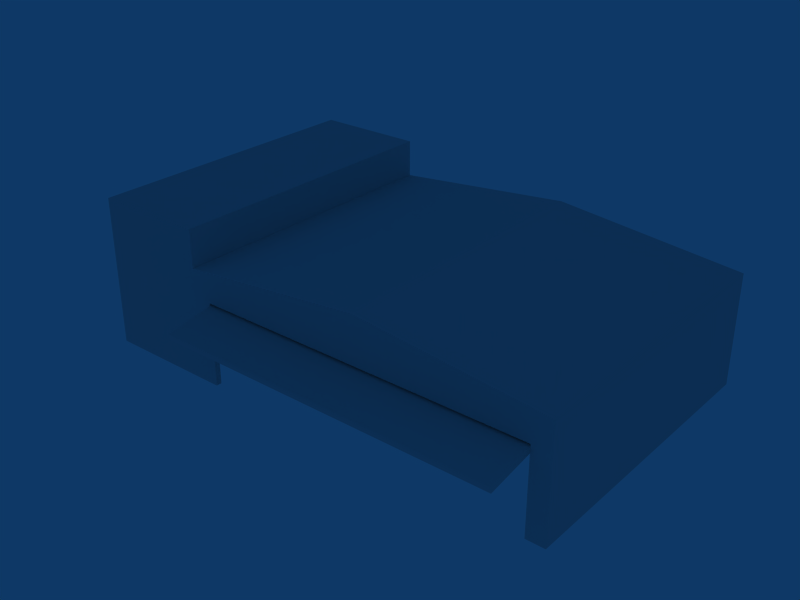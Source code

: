 # Source: ebzw_building_ref_005.blend  (saved by Blender 2.79.0; exported with 4.5.12 LTS)
import bpy
from mathutils import Matrix  # noqa: F401  (used for matrix-valued properties, if any)

bpy.ops.wm.read_factory_settings(use_empty=True)
scene = bpy.context.scene
scene.name = 'Scene'

# ---- collections
col_collection_1 = bpy.data.collections.new('Collection 1'); scene.collection.children.link(col_collection_1)

# ---- materials (node trees are filled in below, after node groups)
mat_material = bpy.data.materials.new('Material')
mat_material.alpha_threshold = 0.0
mat_material.roughness = 0.5

# ---- material node trees

# ---- world
world_world = bpy.data.worlds.new('World'); scene.world = world_world
world_world.color = (0.05656, 0.2208, 0.4)
world_world.use_sun_shadow = False
world_world.sun_shadow_jitter_overblur = 0.0
world_world.cycles.sampling_method = 'NONE'
world_world.cycles.sample_map_resolution = 256

# ---- meshes
me_cube_003 = bpy.data.meshes.new('Cube.003')
me_cube_003.from_pydata([(9.0, 0.15, 2.4), (-9.0, 0.15, 2.4), (9.0, 0.15, -2.4), (-9.0, 0.15, -2.4), (9.0, -0.15, -2.4), (-9.0, -0.15, -2.4), (-9.0, -0.15, 2.4), (9.0, -0.15, 2.4)], [], [(1, 0, 2, 3), (2, 4, 5, 3), (3, 5, 6, 1), (0, 7, 4, 2), (7, 0, 1, 6), (5, 4, 7, 6)])
_uv = me_cube_003.uv_layers.new(name='UVTex')
_uv.uv.foreach_set('vector', [0.03125, 0.2812, 0.2188, 0.2812, 0.2188, 0.4688, 0.03125, 0.4688, 0.03125, 0.2812, 0.2188, 0.2812, 0.2188, 0.4688, 0.03125, 0.4688, 0.03125, 0.2812, 0.2188, 0.2812, 0.2188, 0.4688, 0.03125, 0.4688, 0.03125, 0.2812, 0.2188, 0.2812, 0.2188, 0.4688, 0.03125, 0.4688, 0.03125, 0.2812, 0.2188, 0.2812, 0.2188, 0.4688, 0.03125, 0.4688, 0.03125, 0.2812, 0.2188, 0.2812, 0.2188, 0.4688, 0.03125, 0.4688])
me_cube_003.materials.append(mat_material)
me_cube_003.use_remesh_preserve_volume = False
me_cube_003.use_remesh_preserve_attributes = False
me_cube_003.use_mirror_vertex_groups = False
me_cube_003.update()
me_cube_001 = bpy.data.meshes.new('Cube.001')
me_cube_001.from_pydata([(-10.0, -8.0, -1.0), (10.0, -8.0, -1.0), (-9.0, -8.0, -1.0), (9.0, -8.0, -1.0), (-9.0, -8.0, 5.0), (9.0, -8.0, 5.0), (-10.0, -8.0, 3.5), (10.0, -8.0, 3.5), (-9.0, -8.0, 3.5), (9.0, -8.0, 3.5), (10.0, 8.0, -1.0), (-10.0, 8.0, -1.0), (10.0, 8.0, 5.0), (10.0, -8.0, 5.0), (-10.0, -8.0, 5.0), (-10.0, 8.0, 5.0), (1.907e-06, 8.0, -1.0), (-4.768e-06, -8.0, 6.0), (1.907e-06, 8.0, 6.0), (-16.0, 8.0, -1.0), (-16.0, 8.0, 5.0), (-16.0, -8.0, -1.0), (-16.0, -8.0, 5.0), (-16.0, 8.0, 7.0), (-16.0, -8.0, 7.0), (-10.0, -8.0, 7.0), (-10.0, 8.0, 7.0), (-9.0, -7.7, -1.0), (-9.0, -7.7, 3.5), (9.0, -7.7, -1.0), (9.0, -7.7, 3.5)], [], [(6, 0, 2, 8), (8, 4, 14, 6), (9, 5, 4, 8), (1, 7, 9, 3), (7, 13, 5, 9), (10, 12, 13, 1), (12, 18, 17, 13), (18, 15, 14, 17), (10, 16, 18, 12), (16, 11, 15, 18), (15, 11, 19, 20), (0, 14, 22, 21), (21, 22, 20, 19), (20, 22, 24, 23), (22, 14, 25, 24), (15, 20, 23, 26), (14, 15, 26, 25), (25, 26, 23, 24), (13, 17, 14), (8, 2, 27, 28), (3, 9, 30, 29), (9, 8, 28, 30)])
_uv = me_cube_001.uv_layers.new(name='UVTex')
_uv.uv.foreach_set('vector', [0.2812, 0.03125, 0.4688, 0.03125, 0.4688, 0.2188, 0.2812, 0.2188, 0.2812, 0.03125, 0.4688, 0.03125, 0.4688, 0.2188, 0.2812, 0.2188, 0.2812, 0.03125, 0.4688, 0.03125, 0.4688, 0.2188, 0.2812, 0.2188, 0.2812, 0.03125, 0.4688, 0.03125, 0.4688, 0.2188, 0.2812, 0.2188, 0.2812, 0.03125, 0.4688, 0.03125, 0.4688, 0.2188, 0.2812, 0.2188, 0.2812, 0.03125, 0.4688, 0.03125, 0.4688, 0.2188, 0.2812, 0.2188, 0.03125, 0.2812, 0.2188, 0.2812, 0.2188, 0.4688, 0.03125, 0.4688, 0.03125, 0.2812, 0.2188, 0.2812, 0.2188, 0.4688, 0.03125, 0.4688, 0.2812, 0.03125, 0.4688, 0.03125, 0.4688, 0.2188, 0.2812, 0.2188, 0.2812, 0.03125, 0.4688, 0.03125, 0.4688, 0.2188, 0.2812, 0.2188, 0.2812, 0.03125, 0.4688, 0.03125, 0.4688, 0.2188, 0.2812, 0.2188, 0.2812, 0.03125, 0.4688, 0.03125, 0.4688, 0.2188, 0.2812, 0.2188, 0.2812, 0.03125, 0.4688, 0.03125, 0.4688, 0.2188, 0.2812, 0.2188, 0.2812, 0.03125, 0.4688, 0.03125, 0.4688, 0.2188, 0.2812, 0.2188, 0.2812, 0.03125, 0.4688, 0.03125, 0.4688, 0.2188, 0.2812, 0.2188, 0.2812, 0.03125, 0.4688, 0.03125, 0.4688, 0.2188, 0.2812, 0.2188, 0.2812, 0.03125, 0.4688, 0.03125, 0.4688, 0.2188, 0.2812, 0.2188, 0.03125, 0.2812, 0.2188, 0.2812, 0.2188, 0.4688, 0.03125, 0.4688, 0.2812, 0.03125, 0.4688, 0.03125, 0.4688, 0.2188, 0.2812, 0.03125, 0.4688, 0.03125, 0.4688, 0.2188, 0.2812, 0.2188, 0.2812, 0.03125, 0.4688, 0.03125, 0.4688, 0.2188, 0.2812, 0.2188, 0.2812, 0.03125, 0.4688, 0.03125, 0.4688, 0.2188, 0.2812, 0.2188])
me_cube_001.materials.append(mat_material)
me_cube_001.use_remesh_preserve_volume = False
me_cube_001.use_remesh_preserve_attributes = False
me_cube_001.use_mirror_vertex_groups = False
me_cube_001.update()

# ---- objects
ob_cube_002 = bpy.data.objects.new('Cube.002', me_cube_003)
ob_cube = bpy.data.objects.new('Cube', me_cube_001)

# ---- transforms, parenting, visibility, modifiers, constraints
ob_cube_002.location = (0.0, -8.15, 4.196)
ob_cube_002.rotation_euler = (-1.396, -2.187e-16, 1.835e-16)
ob_cube_002.lock_rotations_4d = False
ob_cube_002.empty_display_type = 'ARROWS'
ob_cube_002.lineart.crease_threshold = 0.0
ob_cube.location = (0.0, 0.0, 1.0)
ob_cube.lock_rotations_4d = False
ob_cube.empty_display_type = 'ARROWS'
ob_cube.lineart.crease_threshold = 0.0

# ---- collection membership
col_collection_1.objects.link(ob_cube_002)
col_collection_1.objects.link(ob_cube)

# ---- scene / render settings (as saved in the file)
scene.frame_start = 1; scene.frame_end = 250; scene.frame_set(1)
scene.render.engine = 'BLENDER_EEVEE_NEXT'
scene.render.image_settings.file_format = 'JPEG'
scene.render.image_settings.color_mode = 'RGB'
scene.render.image_settings.compression = 90
scene.render.resolution_x = 800
scene.render.resolution_y = 600
scene.render.pixel_aspect_x = 100.0
scene.render.pixel_aspect_y = 100.0
scene.render.fps = 25
scene.render.dither_intensity = 0.0
scene.render.use_compositing = False
scene.render.use_sequencer = False
scene.render.bake_margin = 2
scene.render.bake_bias = 0.0
scene.render.use_stamp_time = False
scene.render.use_stamp_date = False
scene.render.use_stamp_frame = False
scene.render.use_stamp_camera = False
scene.render.use_stamp_scene = False
scene.render.use_stamp_filename = False
scene.render.use_stamp_render_time = False
scene.render.stamp_font_size = 0
scene.cycles.use_denoising = False
scene.cycles.samples = 10
scene.cycles.sampling_pattern = 'TABULATED_SOBOL'
scene.cycles.light_sampling_threshold = 0.0
scene.cycles.use_adaptive_sampling = False
scene.cycles.use_light_tree = False
scene.cycles.blur_glossy = 0.0
scene.cycles.volume_bounces = 1
scene.cycles.pixel_filter_type = 'GAUSSIAN'
scene.cycles.sample_clamp_indirect = 0.0
scene.view_settings.view_transform = 'Raw'
bpy.context.view_layer.update()

# ---- added for rendering (the .blend has no active camera): camera
cam_auto = bpy.data.cameras.new('AutoCamera')
cam_auto.lens = 50.0
cam_auto.sensor_width = 36.0
cam_auto.clip_end = 1000.0
ob_auto_camera = bpy.data.objects.new('AutoCamera', cam_auto)
scene.collection.objects.link(ob_auto_camera)
ob_auto_camera.location = (27.4583, -37.8197, 28.3666)
ob_auto_camera.rotation_euler = (1.09748, -7.21219e-08, 0.694738)
scene.camera = ob_auto_camera
bpy.context.view_layer.update()
